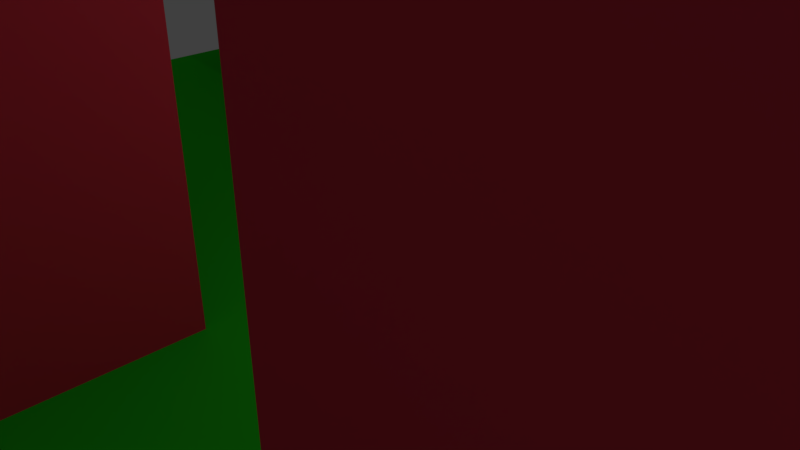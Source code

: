 # Source: Tile6.blend  (saved by Blender 2.77.0; exported with 4.5.12 LTS)
import bpy
from mathutils import Matrix  # noqa: F401  (used for matrix-valued properties, if any)

bpy.ops.wm.read_factory_settings(use_empty=True)
scene = bpy.context.scene
scene.name = 'Scene'

# ---- collections
col_collection_1 = bpy.data.collections.new('Collection 1'); scene.collection.children.link(col_collection_1)

# ---- materials (node trees are filled in below, after node groups)
mat_floor = bpy.data.materials.new('Floor')
mat_floor.alpha_threshold = 0.0
mat_floor.use_transparent_shadow = False
mat_floor.diffuse_color = (0.02126, 0.8, 0.01492, 1.0)
mat_floor.roughness = 0.5
mat_floor.specular_intensity = 0.0
mat_roof = bpy.data.materials.new('Roof')
mat_roof.alpha_threshold = 0.0
mat_roof.use_transparent_shadow = False
mat_roof.diffuse_color = (0.125, 0.03219, 0.8, 1.0)
mat_roof.roughness = 0.5
mat_roof.specular_intensity = 0.0
mat_walls = bpy.data.materials.new('Walls')
mat_walls.alpha_threshold = 0.0
mat_walls.use_transparent_shadow = False
mat_walls.diffuse_color = (0.8, 0.0502, 0.0886, 1.0)
mat_walls.specular_color = (1.0, 0.01477, 0.1324)
mat_walls.roughness = 0.5
mat_walls.specular_intensity = 0.0

# ---- material node trees

# ---- world
world_world = bpy.data.worlds.new('World'); scene.world = world_world
world_world.color = (0.05088, 0.05088, 0.05088)
world_world.use_sun_shadow = False
world_world.sun_shadow_jitter_overblur = 0.0
world_world.cycles.sampling_method = 'MANUAL'

# ---- cameras
cam_camera = bpy.data.cameras.new('Camera')
cam_camera.clip_end = 100.0
cam_camera.lens = 35.0
cam_camera.sensor_width = 32.0
cam_camera.sensor_height = 18.0
cam_camera.ortho_scale = 7.314
cam_camera.dof.focus_distance = 0.0
cam_camera.dof.aperture_fstop = 128.0

# ---- lights
light_lamp = bpy.data.lights.new('Lamp', 'POINT')
light_lamp.transmission_factor = 0.0
light_lamp.cutoff_distance = 30.0
light_lamp.energy = 100.0
light_lamp.shadow_buffer_clip_start = 1.001
light_lamp.shadow_soft_size = 0.1
light_lamp.shadow_maximum_resolution = 0.006
light_lamp.use_absolute_resolution = True

# ---- meshes
me_plane = bpy.data.meshes.new('Plane')
me_plane.from_pydata([(-10.0, -10.0, 0.0), (10.0, -10.0, 0.0), (-10.0, 10.0, 0.0), (10.0, 10.0, 0.0), (-10.0, 7.5, 0.0), (-10.0, 5.0, 0.0), (-10.0, 2.5, 0.0), (-10.0, 0.0, 0.0), (-10.0, -2.5, 0.0), (-10.0, -5.0, 0.0), (-10.0, -7.5, 0.0), (-7.5, -10.0, 0.0), (-5.0, -10.0, 0.0), (-2.5, -10.0, 0.0), (0.0, -10.0, 0.0), (2.5, -10.0, 0.0), (5.0, -10.0, 0.0), (7.5, -10.0, 0.0), (10.0, -7.5, 0.0), (10.0, -5.0, 0.0), (10.0, -2.5, 0.0), (10.0, 0.0, 0.0), (10.0, 2.5, 0.0), (10.0, 5.0, 0.0), (10.0, 7.5, 0.0), (7.5, 10.0, 0.0), (5.0, 10.0, 0.0), (2.5, 10.0, 0.0), (0.0, 10.0, 0.0), (-2.5, 10.0, 0.0), (-5.0, 10.0, 0.0), (-7.5, 10.0, 0.0), (-7.5, 5.0, 0.0), (-5.0, -7.5, 0.0), (-5.0, -5.0, 0.0), (-5.0, -2.5, 0.0), (-5.0, 2.5, 0.0), (-5.0, 5.0, 0.0), (-2.5, -2.5, 0.0), (-2.5, 2.5, 0.0), (0.0, -7.5, 0.0), (0.0, -5.0, 0.0), (0.0, -2.5, 0.0), (0.0, 2.5, 0.0), (0.0, 5.0, 0.0), (0.0, 7.5, 0.0), (5.0, -5.0, 0.0), (5.0, -2.5, 0.0), (5.0, 0.0, 0.0), (5.0, 5.0, 0.0), (5.0, 7.5, 0.0), (7.5, -5.0, 0.0), (7.5, 0.0, 0.0), (7.5, 5.0, 0.0), (10.0, 7.5, 6.0), (10.0, 10.0, 6.0), (-7.5, 10.0, 6.0), (-10.0, 10.0, 6.0), (-10.0, 7.5, 6.0), (-10.0, 5.0, 6.0), (-5.0, -10.0, 6.0), (-2.5, -10.0, 6.0), (0.0, -10.0, 6.0), (10.0, -5.0, 6.0), (10.0, -2.5, 6.0), (10.0, 0.0, 6.0), (10.0, 5.0, 6.0), (7.5, 10.0, 6.0), (5.0, 10.0, 6.0), (0.0, 10.0, 6.0), (-2.5, 10.0, 6.0), (-5.0, 10.0, 6.0), (-5.0, -7.5, 6.0), (-5.0, -5.0, 6.0), (-5.0, -2.5, 6.0), (-5.0, 2.5, 6.0), (-5.0, 5.0, 6.0), (0.0, 7.5, 6.0), (0.0, -7.5, 6.0), (0.0, -5.0, 6.0), (0.0, -2.5, 6.0), (0.0, 2.5, 6.0), (0.0, 5.0, 6.0), (5.0, 7.5, 6.0), (5.0, -5.0, 6.0), (5.0, -2.5, 6.0), (5.0, 0.0, 6.0), (5.0, 5.0, 6.0), (-7.5, 5.0, 6.0), (-2.5, -2.5, 6.0), (-2.5, 2.5, 6.0), (7.5, -5.0, 6.0), (7.5, 0.0, 6.0), (7.5, 5.0, 6.0)], [], [(24, 3, 55, 54), (50, 49, 87, 83), (52, 48, 86, 92), (13, 14, 62, 61), (84, 91, 63, 64, 65, 92, 86, 85), (60, 61, 62, 78, 79, 80, 89, 74, 73, 72), (56, 57, 58, 59, 88, 76, 75, 90, 81, 82, 77, 69, 70, 71), (54, 55, 67, 68, 83, 87, 93, 66), (28, 29, 70, 69), (49, 53, 93, 87), (37, 36, 75, 76), (31, 2, 57, 56), (29, 30, 71, 70), (2, 4, 58, 57), (30, 31, 56, 71), (32, 37, 76, 88), (51, 19, 63, 91), (4, 5, 59, 58), (38, 35, 74, 89), (21, 52, 92, 65), (45, 28, 69, 77), (19, 20, 64, 63), (14, 40, 78, 62), (36, 39, 90, 75), (20, 21, 65, 64), (53, 23, 66, 93), (40, 41, 79, 78), (26, 50, 83, 68), (42, 38, 89, 80), (41, 42, 80, 79), (39, 43, 81, 90), (23, 24, 54, 66), (33, 12, 60, 72), (47, 46, 84, 85), (3, 25, 67, 55), (43, 44, 82, 81), (5, 32, 88, 59), (34, 33, 72, 73), (48, 47, 85, 86), (25, 26, 68, 67), (44, 45, 77, 82), (12, 13, 61, 60), (46, 51, 91, 84), (35, 34, 73, 74), (27, 28, 45, 44, 43, 39, 36, 37, 32, 5, 6, 7, 8, 9, 10, 0, 11, 12, 33, 34, 35, 38, 42, 41, 40, 14, 15, 16, 17, 1, 18, 19, 51, 46, 47, 48, 52, 21, 22, 23, 53, 49, 50, 26)])
me_plane.polygons.foreach_set('material_index', [2, 2, 2, 2, 1, 1, 1, 1, 2, 2, 2, 2, 2, 2, 2, 2, 2, 2, 2, 2, 2, 2, 2, 2, 2, 2, 2, 2, 2, 2, 2, 2, 2, 2, 2, 2, 2, 2, 2, 2, 2, 2, 2, 2, 0])
_uv = me_plane.uv_layers.new(name='UVMap')
_uv.uv.foreach_set('vector', [0.0, 0.0, 1.0, 0.0, 1.0, 1.0, 0.0, 1.0, 0.0, 0.0, 1.0, 0.0, 1.0, 1.0, 0.0, 1.0, 0.0, 0.0, 1.0, 0.0, 1.0, 1.0, 0.0, 1.0, 5.0, 0.0, 6.0, 0.0, 6.0, 1.0, 5.0, 1.0, 0.7015, 0.5003, 0.8182, 0.5003, 0.935, 0.5003, 0.935, 0.7501, 0.935, 0.9998, 0.8182, 0.9998, 0.7015, 0.9998, 0.7015, 0.7501, 0.7011, 0.7495, 0.5843, 0.7495, 0.4676, 0.7495, 0.4676, 0.4997, 0.4676, 0.2499, 0.4676, 0.0001693, 0.5843, 0.0001693, 0.7011, 0.0001693, 0.7011, 0.2499, 0.7011, 0.4997, 0.1169, 0.7495, 0.0001693, 0.7495, 0.0001693, 0.4997, 0.0001693, 0.2499, 0.1169, 0.2499, 0.2337, 0.2499, 0.2337, 0.0001694, 0.3505, 0.0001693, 0.4672, 0.0001693, 0.4672, 0.2499, 0.4672, 0.4997, 0.4672, 0.7495, 0.3505, 0.7495, 0.2337, 0.7495, 0.3548, 0.4982, 0.3548, 0.8925, 0.201, 0.8925, 0.04727, 0.8925, 0.04727, 0.4982, 0.04727, 0.1039, 0.201, 0.1039, 0.3548, 0.1039, 0.0, 0.0, 1.0, 0.0, 1.0, 1.0, 0.0, 1.0, 0.0, 0.0, 1.0, 0.0, 1.0, 1.0, 0.0, 1.0, 0.0, 0.0, 1.0, 0.0, 1.0, 1.0, 0.0, 1.0, 0.0, 0.0, 1.0, 0.0, 1.0, 1.0, 0.0, 1.0, 0.0, 0.0, 1.0, 0.0, 1.0, 1.0, 0.0, 1.0, 0.0, 0.0, 1.0, 0.0, 1.0, 1.0, 0.0, 1.0, 0.0, 0.0, 1.0, 0.0, 1.0, 1.0, 0.0, 1.0, 0.0, 0.0, 1.0, 0.0, 1.0, 1.0, 0.0, 1.0, 0.0, 0.0, 1.0, 0.0, 1.0, 1.0, 0.0, 1.0, 0.0, 0.0, 1.0, 0.0, 1.0, 1.0, 0.0, 1.0, 0.0, 0.0, 1.0, 0.0, 1.0, 1.0, 0.0, 1.0, 0.0, 0.0, 1.0, 0.0, 1.0, 1.0, 0.0, 1.0, 0.0, 0.0, 1.0, 0.0, 1.0, 1.0, 0.0, 1.0, 0.0, 0.0, 1.0, 0.0, 1.0, 1.0, 0.0, 1.0, -4.0, 0.0, -3.0, 0.0, -3.0, 1.0, -4.0, 1.0, 0.0, 0.0, 1.0, 0.0, 1.0, 1.0, 0.0, 1.0, 0.0, 0.0, 1.0, 0.0, 1.0, 1.0, 0.0, 1.0, 0.0, 0.0, 1.0, 0.0, 1.0, 1.0, 0.0, 1.0, -3.0, 0.0, -2.0, 0.0, -2.0, 1.0, -3.0, 1.0, 0.0, 0.0, 1.0, 0.0, 1.0, 1.0, 0.0, 1.0, -1.0, 0.0, 0.0, 0.0, 0.0, 1.0, -1.0, 1.0, -2.0, 0.0, -1.0, 0.0, -1.0, 1.0, -2.0, 1.0, 0.0, 0.0, 1.0, 0.0, 1.0, 1.0, 0.0, 1.0, 0.0, 0.0, 1.0, 0.0, 1.0, 1.0, 0.0, 1.0, 3.0, 0.0, 4.0, 0.0, 4.0, 1.0, 3.0, 1.0, 0.0, 0.0, 1.0, 0.0, 1.0, 1.0, 0.0, 1.0, 0.0, 0.0, 1.0, 0.0, 1.0, 1.0, 0.0, 1.0, 0.0, 0.0, 1.0, 0.0, 1.0, 1.0, 0.0, 1.0, 0.0, 0.0, 1.0, 0.0, 1.0, 1.0, 0.0, 1.0, 2.0, 0.0, 3.0, 0.0, 3.0, 1.0, 2.0, 1.0, 0.0, 0.0, 1.0, 0.0, 1.0, 1.0, 0.0, 1.0, 0.0, 0.0, 1.0, 0.0, 1.0, 1.0, 0.0, 1.0, 0.0, 0.0, 1.0, 0.0, 1.0, 1.0, 0.0, 1.0, 4.0, 0.0, 5.0, 0.0, 5.0, 1.0, 4.0, 1.0, 0.0, 0.0, 1.0, 0.0, 1.0, 1.0, 0.0, 1.0, 1.0, 0.0, 2.0, 0.0, 2.0, 1.0, 1.0, 1.0, 1.023, 2.593, 0.5, 2.593, 0.5, 2.07, 0.5, 1.547, 0.5, 1.023, -0.02333, 1.023, -0.5467, 1.023, -0.5467, 1.547, -1.07, 1.547, -1.593, 1.547, -1.593, 1.023, -1.593, 0.5, -1.593, -0.02333, -1.593, -0.5467, -1.593, -1.07, -1.593, -1.593, -1.07, -1.593, -0.5467, -1.593, -0.5467, -1.07, -0.5467, -0.5467, -0.5467, -0.02333, -0.02333, -0.02333, 0.5, -0.02333, 0.5, -0.5467, 0.5, -1.07, 0.5, -1.593, 1.023, -1.593, 1.547, -1.593, 2.07, -1.593, 2.593, -1.593, 2.593, -1.07, 2.593, -0.5467, 2.07, -0.5467, 1.547, -0.5467, 1.547, -0.02334, 1.547, 0.5, 2.07, 0.5, 2.593, 0.5, 2.593, 1.023, 2.593, 1.547, 2.07, 1.547, 1.547, 1.547, 1.547, 2.07, 1.547, 2.593])
me_plane.materials.append(mat_floor)
me_plane.materials.append(mat_roof)
me_plane.materials.append(mat_walls)
me_plane.use_remesh_preserve_volume = False
me_plane.use_remesh_preserve_attributes = False
me_plane.use_mirror_vertex_groups = False
me_plane.update()

# ---- objects
ob_plane = bpy.data.objects.new('Plane', me_plane)
ob_lamp = bpy.data.objects.new('Lamp', light_lamp)
ob_camera = bpy.data.objects.new('Camera', cam_camera)

# ---- transforms, parenting, visibility, modifiers, constraints
ob_plane.location = (0.0, 0.0, 0.0)
ob_plane.lineart.crease_threshold = 0.0
ob_lamp.location = (4.076, 1.005, 5.904)
ob_lamp.rotation_euler = (0.6503, 0.05522, 1.866)
ob_lamp.lock_rotations_4d = False
ob_lamp.empty_display_type = 'ARROWS'
ob_lamp.color = (0.0, 0.0, 0.0, 0.0)
ob_lamp.hide_viewport = True
ob_lamp.lineart.crease_threshold = 0.0
ob_camera.location = (7.481, -6.508, 5.344)
ob_camera.rotation_euler = (1.109, 0.01082, 0.8149)
ob_camera.lock_rotations_4d = False
ob_camera.empty_display_type = 'ARROWS'
ob_camera.color = (0.0, 0.0, 0.0, 0.0)
ob_camera.hide_viewport = True
ob_camera.display_type = 'WIRE'
ob_camera.lineart.crease_threshold = 0.0

# ---- collection membership
col_collection_1.objects.link(ob_plane)
col_collection_1.objects.link(ob_lamp)
col_collection_1.objects.link(ob_camera)

# ---- scene / render settings (as saved in the file)
scene.camera = ob_camera
scene.frame_start = 1; scene.frame_end = 250; scene.frame_set(1)
scene.render.engine = 'BLENDER_EEVEE_NEXT'
scene.render.resolution_percentage = 50
scene.render.dither_intensity = 0.0
scene.cycles.use_denoising = False
scene.cycles.samples = 128
scene.cycles.sampling_pattern = 'TABULATED_SOBOL'
scene.cycles.light_sampling_threshold = 0.0
scene.cycles.use_adaptive_sampling = False
scene.cycles.use_light_tree = False
scene.cycles.blur_glossy = 0.0
scene.cycles.sample_clamp_indirect = 0.0
scene.view_settings.view_transform = 'Standard'
bpy.context.view_layer.update()
